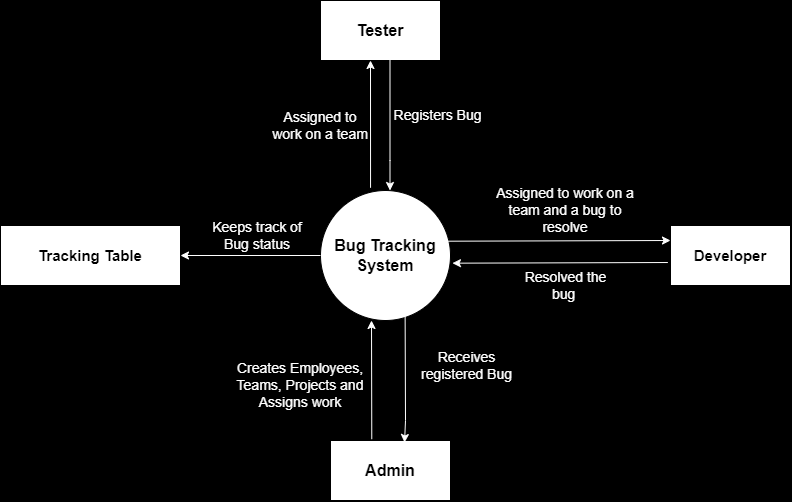

The diagram above was exported from draw.io. Its source (the exported page's mxGraphModel, read from the mxfile embedded in the PNG):
<mxGraphModel dx="1167" dy="1680" grid="1" gridSize="10" guides="1" tooltips="1" connect="1" arrows="1" fold="1" page="1" pageScale="1" pageWidth="850" pageHeight="1100" background="#000000" math="0" shadow="0">
  <root>
    <mxCell id="0" />
    <mxCell id="1" parent="0" />
    <mxCell id="yTD1cbqYRlfHWyNP5QGj-1" value="&lt;b style=&quot;font-size: 16px;&quot;&gt;Bug Tracking System&lt;/b&gt;" style="ellipse;whiteSpace=wrap;html=1;aspect=fixed;" parent="1" vertex="1">
      <mxGeometry x="330" y="140" width="130" height="130" as="geometry" />
    </mxCell>
    <mxCell id="yTD1cbqYRlfHWyNP5QGj-2" value="&lt;font size=&quot;1&quot;&gt;&lt;b style=&quot;font-size: 16px;&quot;&gt;Tester&lt;/b&gt;&lt;/font&gt;" style="rounded=0;whiteSpace=wrap;html=1;" parent="1" vertex="1">
      <mxGeometry x="330" y="-50" width="120" height="60" as="geometry" />
    </mxCell>
    <mxCell id="yTD1cbqYRlfHWyNP5QGj-3" value="&lt;font size=&quot;1&quot;&gt;&lt;b style=&quot;font-size: 15px;&quot;&gt;Developer&lt;/b&gt;&lt;/font&gt;" style="rounded=0;whiteSpace=wrap;html=1;" parent="1" vertex="1">
      <mxGeometry x="680" y="175" width="120" height="60" as="geometry" />
    </mxCell>
    <mxCell id="yTD1cbqYRlfHWyNP5QGj-4" value="Admin" style="rounded=0;whiteSpace=wrap;html=1;fontStyle=1;fontSize=16;" parent="1" vertex="1">
      <mxGeometry x="340" y="390" width="120" height="60" as="geometry" />
    </mxCell>
    <mxCell id="yTD1cbqYRlfHWyNP5QGj-5" value="Tracking Table" style="rounded=0;whiteSpace=wrap;html=1;fontStyle=1;fontSize=15;" parent="1" vertex="1">
      <mxGeometry x="10" y="175" width="180" height="60" as="geometry" />
    </mxCell>
    <mxCell id="yTD1cbqYRlfHWyNP5QGj-6" value="" style="endArrow=classic;html=1;rounded=0;exitX=0.5;exitY=1;exitDx=0;exitDy=0;" parent="1" source="yTD1cbqYRlfHWyNP5QGj-2" edge="1">
      <mxGeometry width="50" height="50" relative="1" as="geometry">
        <mxPoint x="340" y="190" as="sourcePoint" />
        <mxPoint x="390" y="140" as="targetPoint" />
      </mxGeometry>
    </mxCell>
    <mxCell id="yTD1cbqYRlfHWyNP5QGj-7" value="" style="endArrow=classic;html=1;rounded=0;exitX=0.5;exitY=1;exitDx=0;exitDy=0;fontColor=#FFFFFF;strokeColor=#FFFFFF;" parent="1" edge="1">
      <mxGeometry width="50" height="50" relative="1" as="geometry">
        <mxPoint x="399.5" y="10" as="sourcePoint" />
        <mxPoint x="399.5" y="140" as="targetPoint" />
        <Array as="points">
          <mxPoint x="399.5" y="110" />
        </Array>
      </mxGeometry>
    </mxCell>
    <mxCell id="yTD1cbqYRlfHWyNP5QGj-8" value="Registers Bug" style="text;html=1;strokeColor=none;fillColor=none;align=center;verticalAlign=middle;whiteSpace=wrap;rounded=0;fontColor=#FFFFFF;fontSize=14;" parent="1" vertex="1">
      <mxGeometry x="390" y="30" width="115" height="70" as="geometry" />
    </mxCell>
    <mxCell id="yTD1cbqYRlfHWyNP5QGj-9" value="" style="endArrow=classic;html=1;rounded=0;exitX=0.651;exitY=0.969;exitDx=0;exitDy=0;exitPerimeter=0;entryX=0.617;entryY=0.033;entryDx=0;entryDy=0;strokeColor=#FFFFFF;entryPerimeter=0;" parent="1" source="yTD1cbqYRlfHWyNP5QGj-1" target="yTD1cbqYRlfHWyNP5QGj-4" edge="1">
      <mxGeometry width="50" height="50" relative="1" as="geometry">
        <mxPoint x="340" y="290" as="sourcePoint" />
        <mxPoint x="390" y="240" as="targetPoint" />
        <Array as="points">
          <mxPoint x="415" y="370" />
        </Array>
      </mxGeometry>
    </mxCell>
    <mxCell id="yTD1cbqYRlfHWyNP5QGj-10" value="Receives registered Bug" style="text;html=1;strokeColor=none;fillColor=none;align=center;verticalAlign=middle;whiteSpace=wrap;rounded=0;fontColor=#FFFFFF;fontSize=14;" parent="1" vertex="1">
      <mxGeometry x="420" y="280" width="112.5" height="70" as="geometry" />
    </mxCell>
    <mxCell id="yTD1cbqYRlfHWyNP5QGj-11" value="" style="endArrow=classic;html=1;rounded=0;exitX=0.344;exitY=-0.022;exitDx=0;exitDy=0;exitPerimeter=0;strokeColor=#FFFFFF;" parent="1" source="yTD1cbqYRlfHWyNP5QGj-4" edge="1">
      <mxGeometry width="50" height="50" relative="1" as="geometry">
        <mxPoint x="340" y="290" as="sourcePoint" />
        <mxPoint x="381" y="270" as="targetPoint" />
      </mxGeometry>
    </mxCell>
    <mxCell id="yTD1cbqYRlfHWyNP5QGj-12" value="Creates Employees, Teams, Projects and Assigns work" style="text;html=1;strokeColor=none;fillColor=none;align=center;verticalAlign=middle;whiteSpace=wrap;rounded=0;fontColor=#FFFFFF;fontSize=14;" parent="1" vertex="1">
      <mxGeometry x="230" y="290" width="160" height="90" as="geometry" />
    </mxCell>
    <mxCell id="yTD1cbqYRlfHWyNP5QGj-13" value="" style="endArrow=classic;html=1;rounded=0;fontFamily=Helvetica;fontSize=14;fontColor=#FFFFFF;exitX=0.974;exitY=0.39;exitDx=0;exitDy=0;exitPerimeter=0;entryX=0;entryY=0.25;entryDx=0;entryDy=0;strokeColor=#FFFFFF;" parent="1" source="yTD1cbqYRlfHWyNP5QGj-1" target="yTD1cbqYRlfHWyNP5QGj-3" edge="1">
      <mxGeometry width="50" height="50" relative="1" as="geometry">
        <mxPoint x="340" y="290" as="sourcePoint" />
        <mxPoint x="390" y="240" as="targetPoint" />
      </mxGeometry>
    </mxCell>
    <mxCell id="yTD1cbqYRlfHWyNP5QGj-14" value="" style="endArrow=classic;html=1;rounded=0;labelBackgroundColor=default;strokeColor=#FFFFFF;align=center;verticalAlign=middle;fontFamily=Helvetica;fontSize=14;fontColor=#FFFFFF;shape=connector;exitX=-0.022;exitY=0.617;exitDx=0;exitDy=0;exitPerimeter=0;entryX=1.015;entryY=0.559;entryDx=0;entryDy=0;entryPerimeter=0;" parent="1" source="yTD1cbqYRlfHWyNP5QGj-3" target="yTD1cbqYRlfHWyNP5QGj-1" edge="1">
      <mxGeometry width="50" height="50" relative="1" as="geometry">
        <mxPoint x="340" y="290" as="sourcePoint" />
        <mxPoint x="390" y="240" as="targetPoint" />
      </mxGeometry>
    </mxCell>
    <mxCell id="yTD1cbqYRlfHWyNP5QGj-15" value="Assigned to work on a team and a bug to resolve" style="text;html=1;strokeColor=none;fillColor=none;align=center;verticalAlign=middle;whiteSpace=wrap;rounded=0;fontSize=14;fontFamily=Helvetica;fontColor=#FFFFFF;" parent="1" vertex="1">
      <mxGeometry x="500" y="130" width="150" height="60" as="geometry" />
    </mxCell>
    <mxCell id="yTD1cbqYRlfHWyNP5QGj-16" value="Resolved the bug&amp;nbsp;" style="text;html=1;strokeColor=none;fillColor=none;align=center;verticalAlign=middle;whiteSpace=wrap;rounded=0;fontSize=14;fontFamily=Helvetica;fontColor=#FFFFFF;" parent="1" vertex="1">
      <mxGeometry x="522.5" y="220" width="105" height="30" as="geometry" />
    </mxCell>
    <mxCell id="yTD1cbqYRlfHWyNP5QGj-17" value="" style="endArrow=classic;html=1;rounded=0;labelBackgroundColor=default;strokeColor=#FFFFFF;align=center;verticalAlign=middle;fontFamily=Helvetica;fontSize=14;fontColor=#FFFFFF;shape=connector;exitX=0;exitY=0.5;exitDx=0;exitDy=0;entryX=1;entryY=0.5;entryDx=0;entryDy=0;" parent="1" source="yTD1cbqYRlfHWyNP5QGj-1" target="yTD1cbqYRlfHWyNP5QGj-5" edge="1">
      <mxGeometry width="50" height="50" relative="1" as="geometry">
        <mxPoint x="340" y="290" as="sourcePoint" />
        <mxPoint x="390" y="240" as="targetPoint" />
      </mxGeometry>
    </mxCell>
    <mxCell id="yTD1cbqYRlfHWyNP5QGj-18" value="Keeps track of Bug status" style="text;html=1;strokeColor=none;fillColor=none;align=center;verticalAlign=middle;whiteSpace=wrap;rounded=0;fontSize=14;fontFamily=Helvetica;fontColor=#FFFFFF;" parent="1" vertex="1">
      <mxGeometry x="217" y="170" width="100" height="30" as="geometry" />
    </mxCell>
    <mxCell id="yTD1cbqYRlfHWyNP5QGj-19" value="" style="endArrow=classic;html=1;rounded=0;labelBackgroundColor=default;strokeColor=#FFFFFF;align=center;verticalAlign=middle;fontFamily=Helvetica;fontSize=14;fontColor=#FFFFFF;shape=connector;exitX=0.385;exitY=-0.021;exitDx=0;exitDy=0;exitPerimeter=0;" parent="1" source="yTD1cbqYRlfHWyNP5QGj-1" edge="1">
      <mxGeometry width="50" height="50" relative="1" as="geometry">
        <mxPoint x="340" y="140" as="sourcePoint" />
        <mxPoint x="380" y="10" as="targetPoint" />
      </mxGeometry>
    </mxCell>
    <mxCell id="yTD1cbqYRlfHWyNP5QGj-20" value="Assigned to work on a team" style="text;html=1;strokeColor=none;fillColor=none;align=center;verticalAlign=middle;whiteSpace=wrap;rounded=0;fontSize=14;fontFamily=Helvetica;fontColor=#FFFFFF;" parent="1" vertex="1">
      <mxGeometry x="280" y="50" width="100" height="50" as="geometry" />
    </mxCell>
  </root>
</mxGraphModel>